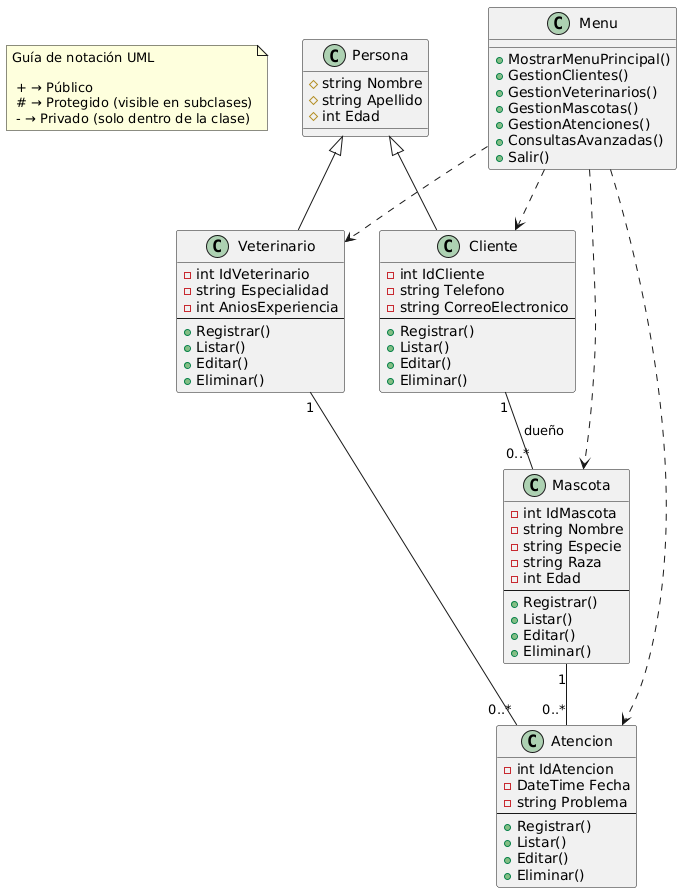

The diagram above was rendered by PlantUML. Its source (embedded in the PNG):
@startuml
' ====================
' Guía de notación UML
' ====================
note "Guía de notación UML\n\n + → Público\n # → Protegido (visible en subclases)\n - → Privado (solo dentro de la clase)" as N1

' ====================
' Superclase
' ====================
class Persona {
  # string Nombre
  # string Apellido
  # int Edad
}

' ====================
' Entidades
' ====================
class Cliente {
  - int IdCliente
  - string Telefono
  - string CorreoElectronico
  --
  + Registrar()
  + Listar()
  + Editar()
  + Eliminar()
}

class Veterinario {
  - int IdVeterinario
  - string Especialidad
  - int AniosExperiencia
  --
  + Registrar()
  + Listar()
  + Editar()
  + Eliminar()
}

class Mascota {
  - int IdMascota
  - string Nombre
  - string Especie
  - string Raza
  - int Edad
  --
  + Registrar()
  + Listar()
  + Editar()
  + Eliminar()
}

class Atencion {
  - int IdAtencion
  - DateTime Fecha
  - string Problema
  --
  + Registrar()
  + Listar()
  + Editar()
  + Eliminar()
}

' ====================
' Clase de control
' ====================
class Menu {
  + MostrarMenuPrincipal()
  + GestionClientes()
  + GestionVeterinarios()
  + GestionMascotas()
  + GestionAtenciones()
  + ConsultasAvanzadas()
  + Salir()
}

' ====================
' Relaciones
' ====================
Persona <|-- Cliente
Persona <|-- Veterinario

Cliente "1" -- "0..*" Mascota : dueño
Mascota "1" -- "0..*" Atencion
Veterinario "1" -- "0..*" Atencion

Menu ..> Cliente
Menu ..> Veterinario
Menu ..> Mascota
Menu ..> Atencion
@enduml